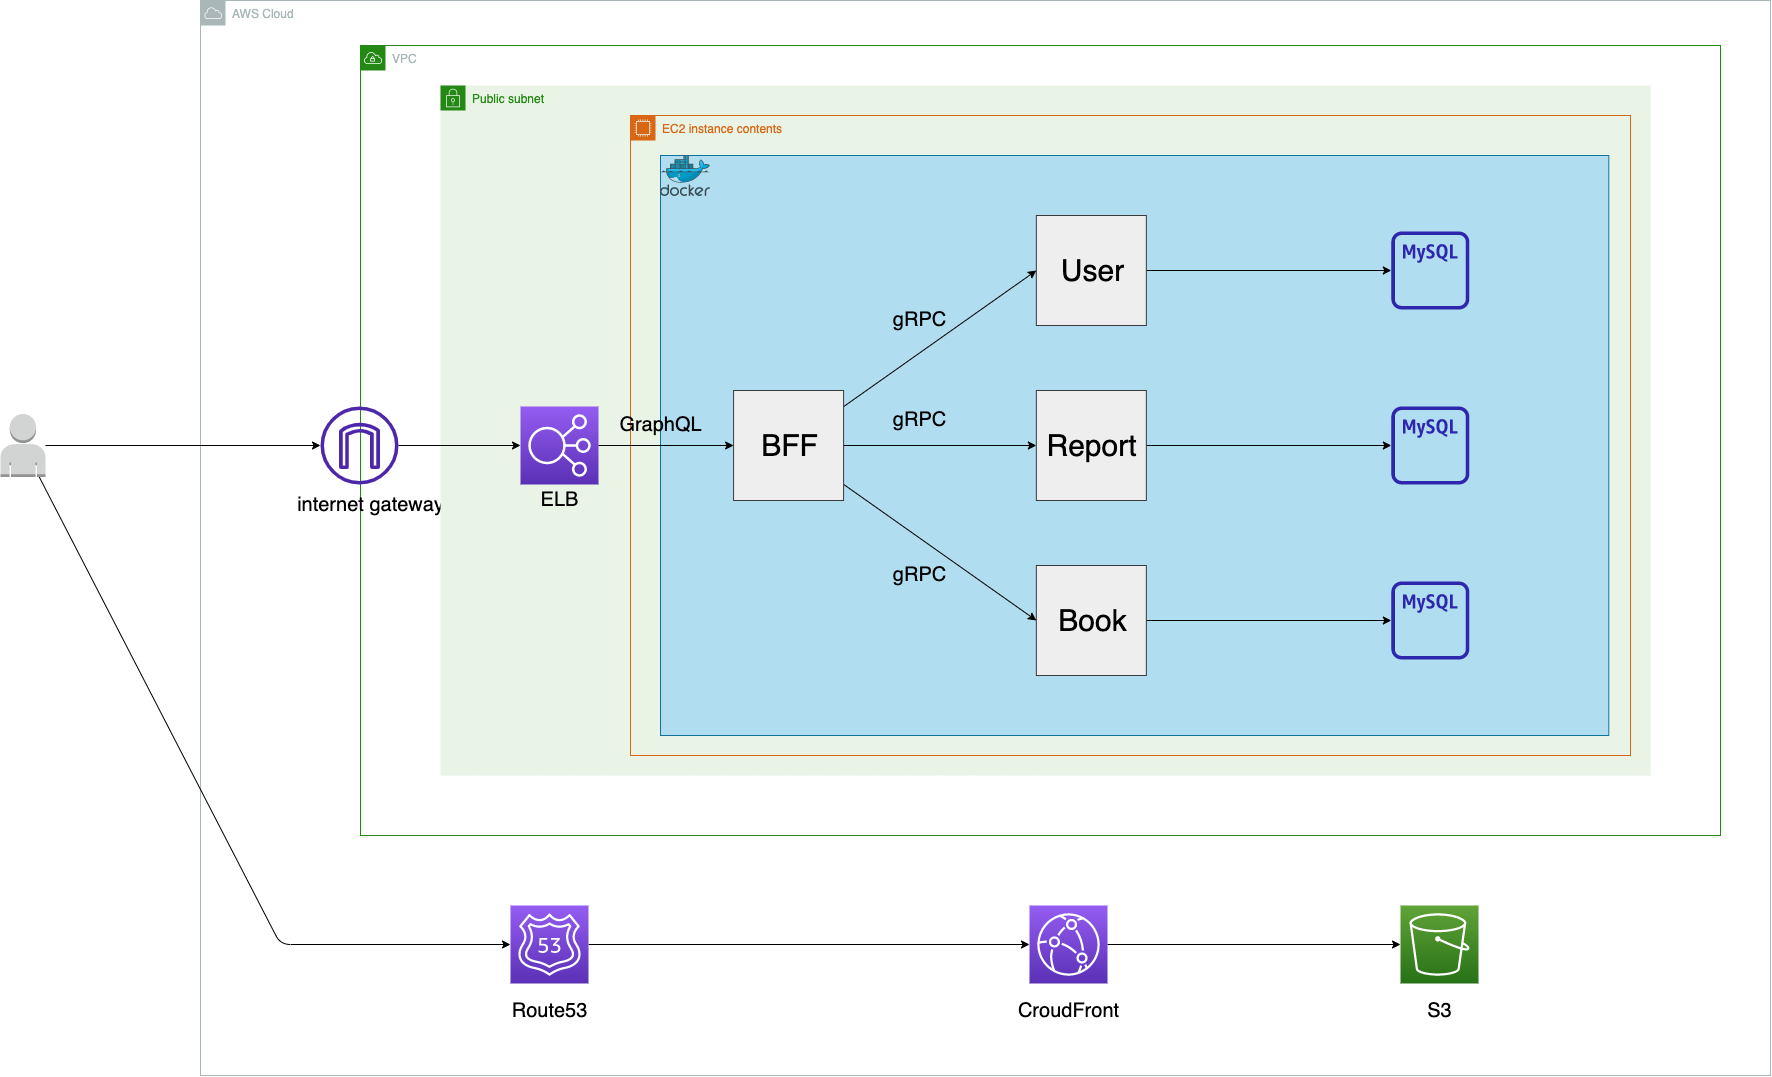

The diagram above was exported from draw.io. Its source (the exported page's mxGraphModel, read from the mxfile embedded in the PNG):
<mxGraphModel dx="3281" dy="989" grid="1" gridSize="10" guides="1" tooltips="1" connect="1" arrows="1" fold="1" page="1" pageScale="1" pageWidth="827" pageHeight="1169" math="0" shadow="0">
  <root>
    <mxCell id="0" />
    <mxCell id="1" parent="0" />
    <mxCell id="7" value="AWS Cloud" style="sketch=0;outlineConnect=0;gradientColor=none;html=1;whiteSpace=wrap;fontSize=12;fontStyle=0;shape=mxgraph.aws4.group;grIcon=mxgraph.aws4.group_aws_cloud;strokeColor=#AAB7B8;fillColor=none;verticalAlign=top;align=left;spacingLeft=30;fontColor=#AAB7B8;dashed=0;" vertex="1" parent="1">
      <mxGeometry x="-80" y="95" width="1570" height="1075" as="geometry" />
    </mxCell>
    <mxCell id="60" style="edgeStyle=none;html=1;fontSize=20;fontColor=#000000;strokeColor=#000000;" edge="1" parent="1" source="3" target="57">
      <mxGeometry relative="1" as="geometry">
        <Array as="points">
          <mxPoint y="1039" />
        </Array>
      </mxGeometry>
    </mxCell>
    <mxCell id="67" style="edgeStyle=none;html=1;fontSize=20;fontColor=#000000;strokeColor=#000000;" edge="1" parent="1" source="3" target="52">
      <mxGeometry relative="1" as="geometry" />
    </mxCell>
    <mxCell id="3" value="" style="outlineConnect=0;dashed=0;verticalLabelPosition=bottom;verticalAlign=top;align=center;html=1;shape=mxgraph.aws3.user;fillColor=#D2D3D3;gradientColor=none;" vertex="1" parent="1">
      <mxGeometry x="-280" y="508.5" width="45" height="63" as="geometry" />
    </mxCell>
    <mxCell id="8" value="VPC" style="points=[[0,0],[0.25,0],[0.5,0],[0.75,0],[1,0],[1,0.25],[1,0.5],[1,0.75],[1,1],[0.75,1],[0.5,1],[0.25,1],[0,1],[0,0.75],[0,0.5],[0,0.25]];outlineConnect=0;gradientColor=none;html=1;whiteSpace=wrap;fontSize=12;fontStyle=0;container=1;pointerEvents=0;collapsible=0;recursiveResize=0;shape=mxgraph.aws4.group;grIcon=mxgraph.aws4.group_vpc;strokeColor=#248814;fillColor=none;verticalAlign=top;align=left;spacingLeft=30;fontColor=#AAB7B8;dashed=0;" vertex="1" parent="1">
      <mxGeometry x="80" y="140" width="1360" height="790" as="geometry" />
    </mxCell>
    <mxCell id="54" value="internet gateway" style="text;html=1;align=center;verticalAlign=middle;resizable=0;points=[];autosize=1;strokeColor=none;fillColor=none;fontSize=20;fontColor=#000000;" vertex="1" parent="8">
      <mxGeometry x="-70" y="444" width="160" height="30" as="geometry" />
    </mxCell>
    <mxCell id="9" value="Public subnet" style="points=[[0,0],[0.25,0],[0.5,0],[0.75,0],[1,0],[1,0.25],[1,0.5],[1,0.75],[1,1],[0.75,1],[0.5,1],[0.25,1],[0,1],[0,0.75],[0,0.5],[0,0.25]];outlineConnect=0;gradientColor=none;html=1;whiteSpace=wrap;fontSize=12;fontStyle=0;container=1;pointerEvents=0;collapsible=0;recursiveResize=0;shape=mxgraph.aws4.group;grIcon=mxgraph.aws4.group_security_group;grStroke=0;strokeColor=#248814;fillColor=#E9F3E6;verticalAlign=top;align=left;spacingLeft=30;fontColor=#248814;dashed=0;" vertex="1" parent="1">
      <mxGeometry x="160" y="180" width="1210" height="690" as="geometry" />
    </mxCell>
    <mxCell id="49" value="" style="sketch=0;points=[[0,0,0],[0.25,0,0],[0.5,0,0],[0.75,0,0],[1,0,0],[0,1,0],[0.25,1,0],[0.5,1,0],[0.75,1,0],[1,1,0],[0,0.25,0],[0,0.5,0],[0,0.75,0],[1,0.25,0],[1,0.5,0],[1,0.75,0]];outlineConnect=0;fontColor=#232F3E;gradientColor=#945DF2;gradientDirection=north;fillColor=#5A30B5;strokeColor=#ffffff;dashed=0;verticalLabelPosition=bottom;verticalAlign=top;align=center;html=1;fontSize=12;fontStyle=0;aspect=fixed;shape=mxgraph.aws4.resourceIcon;resIcon=mxgraph.aws4.elastic_load_balancing;" vertex="1" parent="9">
      <mxGeometry x="80" y="321" width="78" height="78" as="geometry" />
    </mxCell>
    <mxCell id="50" value="ELB" style="text;html=1;align=center;verticalAlign=middle;resizable=0;points=[];autosize=1;strokeColor=none;fillColor=none;fontSize=20;fontColor=#000000;" vertex="1" parent="9">
      <mxGeometry x="94" y="399" width="50" height="30" as="geometry" />
    </mxCell>
    <mxCell id="13" value="EC2 instance contents" style="points=[[0,0],[0.25,0],[0.5,0],[0.75,0],[1,0],[1,0.25],[1,0.5],[1,0.75],[1,1],[0.75,1],[0.5,1],[0.25,1],[0,1],[0,0.75],[0,0.5],[0,0.25]];outlineConnect=0;gradientColor=none;html=1;whiteSpace=wrap;fontSize=12;fontStyle=0;container=1;pointerEvents=0;collapsible=0;recursiveResize=0;shape=mxgraph.aws4.group;grIcon=mxgraph.aws4.group_ec2_instance_contents;strokeColor=#D86613;fillColor=none;verticalAlign=top;align=left;spacingLeft=30;fontColor=#D86613;dashed=0;" vertex="1" parent="1">
      <mxGeometry x="350" y="210" width="1000" height="640" as="geometry" />
    </mxCell>
    <mxCell id="15" value="" style="group" vertex="1" connectable="0" parent="1">
      <mxGeometry x="380" y="250" width="948.3" height="580" as="geometry" />
    </mxCell>
    <mxCell id="12" value="" style="rounded=0;whiteSpace=wrap;html=1;fillColor=#b1ddf0;strokeColor=#10739e;" vertex="1" parent="15">
      <mxGeometry width="948.3000000000001" height="580" as="geometry" />
    </mxCell>
    <mxCell id="14" value="" style="sketch=0;aspect=fixed;html=1;points=[];align=center;image;fontSize=12;image=img/lib/mscae/Docker.svg;" vertex="1" parent="15">
      <mxGeometry width="50" height="41" as="geometry" />
    </mxCell>
    <mxCell id="40" style="edgeStyle=none;html=1;fontSize=30;fontColor=#000000;strokeColor=#000000;" edge="1" parent="15" source="17" target="32">
      <mxGeometry relative="1" as="geometry" />
    </mxCell>
    <mxCell id="41" style="edgeStyle=none;html=1;entryX=0;entryY=0.5;entryDx=0;entryDy=0;fontSize=30;fontColor=#000000;strokeColor=#000000;" edge="1" parent="15" source="17" target="26">
      <mxGeometry relative="1" as="geometry" />
    </mxCell>
    <mxCell id="42" style="edgeStyle=none;html=1;entryX=0;entryY=0.5;entryDx=0;entryDy=0;fontSize=30;fontColor=#000000;strokeColor=#000000;" edge="1" parent="15" source="17" target="24">
      <mxGeometry relative="1" as="geometry" />
    </mxCell>
    <mxCell id="17" value="&lt;span style=&quot;color: rgba(0 , 0 , 0 , 0) ; font-family: monospace ; font-size: 0px ; font-style: normal ; font-weight: 400 ; letter-spacing: normal ; text-indent: 0px ; text-transform: none ; word-spacing: 0px ; background-color: rgb(42 , 42 , 42) ; display: inline ; float: none&quot;&gt;ff&lt;/span&gt;" style="whiteSpace=wrap;html=1;aspect=fixed;fillColor=#eeeeee;strokeColor=#36393d;" vertex="1" parent="15">
      <mxGeometry x="73.08268193328196" y="235" width="110" height="110" as="geometry" />
    </mxCell>
    <mxCell id="37" style="edgeStyle=none;html=1;fontSize=30;fontColor=#000000;strokeColor=#000000;" edge="1" parent="15" source="25" target="35">
      <mxGeometry relative="1" as="geometry" />
    </mxCell>
    <mxCell id="25" value="&lt;meta charset=&quot;utf-8&quot;&gt;&lt;span style=&quot;color: rgba(0, 0, 0, 0); font-family: monospace; font-size: 0px; font-style: normal; font-weight: 400; letter-spacing: normal; text-indent: 0px; text-transform: none; word-spacing: 0px; background-color: rgb(42, 42, 42); display: inline; float: none;&quot;&gt;&amp;nbsp;&lt;/span&gt;" style="whiteSpace=wrap;html=1;aspect=fixed;fillColor=#eeeeee;strokeColor=#36393d;" vertex="1" parent="15">
      <mxGeometry x="375.8537927997358" y="235" width="110" height="110" as="geometry" />
    </mxCell>
    <mxCell id="36" style="edgeStyle=none;html=1;fontSize=30;fontColor=#000000;strokeColor=#000000;" edge="1" parent="15" source="26" target="28">
      <mxGeometry relative="1" as="geometry" />
    </mxCell>
    <mxCell id="26" value="&lt;meta charset=&quot;utf-8&quot;&gt;&lt;span style=&quot;color: rgba(0, 0, 0, 0); font-family: monospace; font-size: 0px; font-style: normal; font-weight: 400; letter-spacing: normal; text-indent: 0px; text-transform: none; word-spacing: 0px; background-color: rgb(42, 42, 42); display: inline; float: none;&quot;&gt;&amp;nbsp;&lt;/span&gt;" style="whiteSpace=wrap;html=1;aspect=fixed;fillColor=#eeeeee;strokeColor=#36393d;" vertex="1" parent="15">
      <mxGeometry x="375.8537927997358" y="60" width="110" height="110" as="geometry" />
    </mxCell>
    <mxCell id="39" style="edgeStyle=none;html=1;fontSize=30;fontColor=#000000;strokeColor=#000000;" edge="1" parent="15" source="24" target="34">
      <mxGeometry relative="1" as="geometry" />
    </mxCell>
    <mxCell id="24" value="&lt;meta charset=&quot;utf-8&quot;&gt;&lt;span style=&quot;color: rgba(0, 0, 0, 0); font-family: monospace; font-size: 0px; font-style: normal; font-weight: 400; letter-spacing: normal; text-indent: 0px; text-transform: none; word-spacing: 0px; background-color: rgb(42, 42, 42); display: inline; float: none;&quot;&gt;&amp;nbsp;&lt;/span&gt;" style="whiteSpace=wrap;html=1;aspect=fixed;fillColor=#eeeeee;strokeColor=#36393d;" vertex="1" parent="15">
      <mxGeometry x="375.8537927997358" y="410" width="110" height="110" as="geometry" />
    </mxCell>
    <mxCell id="28" value="" style="sketch=0;outlineConnect=0;fontColor=#232F3E;gradientColor=none;fillColor=#2E27AD;strokeColor=none;dashed=0;verticalLabelPosition=bottom;verticalAlign=top;align=center;html=1;fontSize=12;fontStyle=0;aspect=fixed;pointerEvents=1;shape=mxgraph.aws4.rds_mysql_instance_alt;" vertex="1" parent="15">
      <mxGeometry x="730.8268193328196" y="76" width="78" height="78" as="geometry" />
    </mxCell>
    <mxCell id="29" value="&lt;font color=&quot;#000000&quot; style=&quot;font-size: 30px&quot;&gt;BFF&lt;/font&gt;" style="text;html=1;align=center;verticalAlign=middle;resizable=0;points=[];autosize=1;strokeColor=none;fillColor=none;" vertex="1" parent="15">
      <mxGeometry x="93.96344819993395" y="275" width="70" height="30" as="geometry" />
    </mxCell>
    <mxCell id="33" value="&lt;font color=&quot;#000000&quot; style=&quot;font-size: 30px&quot;&gt;User&lt;/font&gt;" style="text;html=1;align=center;verticalAlign=middle;resizable=0;points=[];autosize=1;strokeColor=none;fillColor=none;" vertex="1" parent="15">
      <mxGeometry x="391.5143674997248" y="100" width="80" height="30" as="geometry" />
    </mxCell>
    <mxCell id="32" value="&lt;font color=&quot;#000000&quot; style=&quot;font-size: 30px&quot;&gt;Report&lt;br&gt;&lt;/font&gt;" style="text;html=1;align=center;verticalAlign=middle;resizable=0;points=[];autosize=1;strokeColor=none;fillColor=none;" vertex="1" parent="15">
      <mxGeometry x="375.8537927997358" y="275" width="110" height="30" as="geometry" />
    </mxCell>
    <mxCell id="31" value="&lt;font color=&quot;#000000&quot; style=&quot;font-size: 30px&quot;&gt;Book&lt;br&gt;&lt;/font&gt;" style="text;html=1;align=center;verticalAlign=middle;resizable=0;points=[];autosize=1;strokeColor=none;fillColor=none;" vertex="1" parent="15">
      <mxGeometry x="391.5143674997248" y="450" width="80" height="30" as="geometry" />
    </mxCell>
    <mxCell id="35" value="" style="sketch=0;outlineConnect=0;fontColor=#232F3E;gradientColor=none;fillColor=#2E27AD;strokeColor=none;dashed=0;verticalLabelPosition=bottom;verticalAlign=top;align=center;html=1;fontSize=12;fontStyle=0;aspect=fixed;pointerEvents=1;shape=mxgraph.aws4.rds_mysql_instance_alt;" vertex="1" parent="15">
      <mxGeometry x="730.8268193328196" y="251" width="78" height="78" as="geometry" />
    </mxCell>
    <mxCell id="34" value="" style="sketch=0;outlineConnect=0;fontColor=#232F3E;gradientColor=none;fillColor=#2E27AD;strokeColor=none;dashed=0;verticalLabelPosition=bottom;verticalAlign=top;align=center;html=1;fontSize=12;fontStyle=0;aspect=fixed;pointerEvents=1;shape=mxgraph.aws4.rds_mysql_instance_alt;" vertex="1" parent="15">
      <mxGeometry x="730.8268193328196" y="426" width="78" height="78" as="geometry" />
    </mxCell>
    <mxCell id="43" value="&lt;font style=&quot;font-size: 20px&quot;&gt;gRPC&lt;/font&gt;" style="text;html=1;align=center;verticalAlign=middle;resizable=0;points=[];autosize=1;strokeColor=none;fillColor=none;fontSize=30;fontColor=#000000;" vertex="1" parent="15">
      <mxGeometry x="224.46823736650887" y="135" width="70" height="50" as="geometry" />
    </mxCell>
    <mxCell id="45" value="&lt;font style=&quot;font-size: 20px&quot;&gt;gRPC&lt;/font&gt;" style="text;html=1;align=center;verticalAlign=middle;resizable=0;points=[];autosize=1;strokeColor=none;fillColor=none;fontSize=30;fontColor=#000000;" vertex="1" parent="15">
      <mxGeometry x="224.46823736650887" y="390" width="70" height="50" as="geometry" />
    </mxCell>
    <mxCell id="44" value="&lt;font style=&quot;font-size: 20px&quot;&gt;gRPC&lt;/font&gt;" style="text;html=1;align=center;verticalAlign=middle;resizable=0;points=[];autosize=1;strokeColor=none;fillColor=none;fontSize=30;fontColor=#000000;" vertex="1" parent="15">
      <mxGeometry x="224.46823736650887" y="235" width="70" height="50" as="geometry" />
    </mxCell>
    <mxCell id="55" value="&lt;font style=&quot;font-size: 20px&quot;&gt;GraphQL&lt;/font&gt;" style="text;html=1;align=center;verticalAlign=middle;resizable=0;points=[];autosize=1;strokeColor=none;fillColor=none;fontSize=30;fontColor=#000000;" vertex="1" parent="15">
      <mxGeometry x="-49.998268193328194" y="240" width="100" height="50" as="geometry" />
    </mxCell>
    <mxCell id="51" style="edgeStyle=none;html=1;entryX=0;entryY=0.5;entryDx=0;entryDy=0;fontSize=20;fontColor=#000000;strokeColor=#000000;" edge="1" parent="1" source="49" target="17">
      <mxGeometry relative="1" as="geometry" />
    </mxCell>
    <mxCell id="53" style="edgeStyle=none;html=1;fontSize=20;fontColor=#000000;strokeColor=#000000;" edge="1" parent="1" source="52" target="49">
      <mxGeometry relative="1" as="geometry" />
    </mxCell>
    <mxCell id="52" value="" style="sketch=0;outlineConnect=0;fontColor=#232F3E;gradientColor=none;fillColor=#4D27AA;strokeColor=none;dashed=0;verticalLabelPosition=bottom;verticalAlign=top;align=center;html=1;fontSize=12;fontStyle=0;aspect=fixed;pointerEvents=1;shape=mxgraph.aws4.internet_gateway;" vertex="1" parent="1">
      <mxGeometry x="40" y="501" width="78" height="78" as="geometry" />
    </mxCell>
    <mxCell id="62" style="edgeStyle=none;html=1;fontSize=20;fontColor=#000000;strokeColor=#000000;" edge="1" parent="1" source="57" target="61">
      <mxGeometry relative="1" as="geometry" />
    </mxCell>
    <mxCell id="57" value="" style="sketch=0;points=[[0,0,0],[0.25,0,0],[0.5,0,0],[0.75,0,0],[1,0,0],[0,1,0],[0.25,1,0],[0.5,1,0],[0.75,1,0],[1,1,0],[0,0.25,0],[0,0.5,0],[0,0.75,0],[1,0.25,0],[1,0.5,0],[1,0.75,0]];outlineConnect=0;fontColor=#232F3E;gradientColor=#945DF2;gradientDirection=north;fillColor=#5A30B5;strokeColor=#ffffff;dashed=0;verticalLabelPosition=bottom;verticalAlign=top;align=center;html=1;fontSize=12;fontStyle=0;aspect=fixed;shape=mxgraph.aws4.resourceIcon;resIcon=mxgraph.aws4.route_53;" vertex="1" parent="1">
      <mxGeometry x="230" y="1000" width="78" height="78" as="geometry" />
    </mxCell>
    <mxCell id="59" value="Route53" style="text;html=1;align=center;verticalAlign=middle;resizable=0;points=[];autosize=1;strokeColor=none;fillColor=none;fontSize=20;fontColor=#000000;" vertex="1" parent="1">
      <mxGeometry x="224" y="1090" width="90" height="30" as="geometry" />
    </mxCell>
    <mxCell id="64" style="edgeStyle=none;html=1;fontSize=20;fontColor=#000000;strokeColor=#000000;" edge="1" parent="1" source="61" target="63">
      <mxGeometry relative="1" as="geometry" />
    </mxCell>
    <mxCell id="61" value="" style="sketch=0;points=[[0,0,0],[0.25,0,0],[0.5,0,0],[0.75,0,0],[1,0,0],[0,1,0],[0.25,1,0],[0.5,1,0],[0.75,1,0],[1,1,0],[0,0.25,0],[0,0.5,0],[0,0.75,0],[1,0.25,0],[1,0.5,0],[1,0.75,0]];outlineConnect=0;fontColor=#232F3E;gradientColor=#945DF2;gradientDirection=north;fillColor=#5A30B5;strokeColor=#ffffff;dashed=0;verticalLabelPosition=bottom;verticalAlign=top;align=center;html=1;fontSize=12;fontStyle=0;aspect=fixed;shape=mxgraph.aws4.resourceIcon;resIcon=mxgraph.aws4.cloudfront;" vertex="1" parent="1">
      <mxGeometry x="749" y="1000" width="78" height="78" as="geometry" />
    </mxCell>
    <mxCell id="63" value="" style="sketch=0;points=[[0,0,0],[0.25,0,0],[0.5,0,0],[0.75,0,0],[1,0,0],[0,1,0],[0.25,1,0],[0.5,1,0],[0.75,1,0],[1,1,0],[0,0.25,0],[0,0.5,0],[0,0.75,0],[1,0.25,0],[1,0.5,0],[1,0.75,0]];outlineConnect=0;fontColor=#232F3E;gradientColor=#60A337;gradientDirection=north;fillColor=#277116;strokeColor=#ffffff;dashed=0;verticalLabelPosition=bottom;verticalAlign=top;align=center;html=1;fontSize=12;fontStyle=0;aspect=fixed;shape=mxgraph.aws4.resourceIcon;resIcon=mxgraph.aws4.s3;" vertex="1" parent="1">
      <mxGeometry x="1120" y="1000" width="78" height="78" as="geometry" />
    </mxCell>
    <mxCell id="65" value="CroudFront" style="text;html=1;align=center;verticalAlign=middle;resizable=0;points=[];autosize=1;strokeColor=none;fillColor=none;fontSize=20;fontColor=#000000;" vertex="1" parent="1">
      <mxGeometry x="728" y="1090" width="120" height="30" as="geometry" />
    </mxCell>
    <mxCell id="66" value="S3" style="text;html=1;align=center;verticalAlign=middle;resizable=0;points=[];autosize=1;strokeColor=none;fillColor=none;fontSize=20;fontColor=#000000;" vertex="1" parent="1">
      <mxGeometry x="1139" y="1090" width="40" height="30" as="geometry" />
    </mxCell>
  </root>
</mxGraphModel>